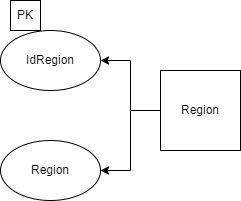

The diagram above was exported from draw.io. Its source (the exported page's mxGraphModel, read from the mxfile embedded in the PNG):
<mxGraphModel dx="1050" dy="1691" grid="1" gridSize="10" guides="1" tooltips="1" connect="1" arrows="1" fold="1" page="1" pageScale="1" pageWidth="827" pageHeight="1169" math="0" shadow="0">
  <root>
    <mxCell id="0" />
    <mxCell id="1" parent="0" />
    <mxCell id="qh4psnYGuV3xNO9ht21N-43" value="" style="edgeStyle=orthogonalEdgeStyle;rounded=0;orthogonalLoop=1;jettySize=auto;html=1;" edge="1" parent="1" source="qh4psnYGuV3xNO9ht21N-45" target="qh4psnYGuV3xNO9ht21N-46">
      <mxGeometry relative="1" as="geometry" />
    </mxCell>
    <mxCell id="qh4psnYGuV3xNO9ht21N-44" style="edgeStyle=orthogonalEdgeStyle;rounded=0;orthogonalLoop=1;jettySize=auto;html=1;exitX=0;exitY=0.5;exitDx=0;exitDy=0;" edge="1" parent="1" source="qh4psnYGuV3xNO9ht21N-45" target="qh4psnYGuV3xNO9ht21N-47">
      <mxGeometry relative="1" as="geometry" />
    </mxCell>
    <mxCell id="qh4psnYGuV3xNO9ht21N-45" value="Region" style="whiteSpace=wrap;html=1;aspect=fixed;" vertex="1" parent="1">
      <mxGeometry x="230" y="-410" width="80" height="80" as="geometry" />
    </mxCell>
    <mxCell id="qh4psnYGuV3xNO9ht21N-46" value="IdRegion" style="ellipse;whiteSpace=wrap;html=1;" vertex="1" parent="1">
      <mxGeometry x="70" y="-450" width="100" height="60" as="geometry" />
    </mxCell>
    <mxCell id="qh4psnYGuV3xNO9ht21N-47" value="Region" style="ellipse;whiteSpace=wrap;html=1;" vertex="1" parent="1">
      <mxGeometry x="70" y="-340" width="100" height="60" as="geometry" />
    </mxCell>
    <mxCell id="qh4psnYGuV3xNO9ht21N-48" value="PK" style="whiteSpace=wrap;html=1;aspect=fixed;" vertex="1" parent="1">
      <mxGeometry x="80" y="-480" width="30" height="30" as="geometry" />
    </mxCell>
  </root>
</mxGraphModel>